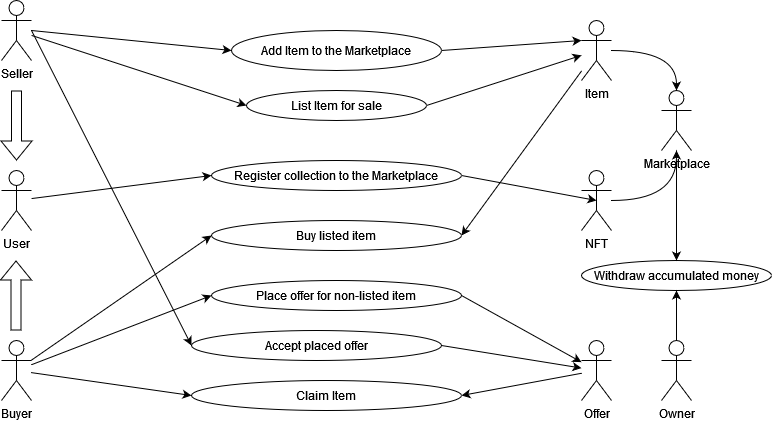

The diagram above was exported from draw.io. Its source (the exported page's mxGraphModel, read from the mxfile embedded in the PNG):
<mxGraphModel dx="1674" dy="754" grid="1" gridSize="10" guides="1" tooltips="1" connect="1" arrows="1" fold="1" page="1" pageScale="1" pageWidth="850" pageHeight="1100" math="0" shadow="0">
  <root>
    <mxCell id="0" />
    <mxCell id="1" parent="0" />
    <mxCell id="GO7dsumHxe4AO4AUoUhh-1" value="&lt;div&gt;User&lt;/div&gt;" style="shape=umlActor;verticalLabelPosition=bottom;verticalAlign=top;html=1;outlineConnect=0;" parent="1" vertex="1">
      <mxGeometry x="40" y="250" width="30" height="60" as="geometry" />
    </mxCell>
    <mxCell id="GO7dsumHxe4AO4AUoUhh-2" value="Buyer" style="shape=umlActor;verticalLabelPosition=bottom;verticalAlign=top;html=1;outlineConnect=0;" parent="1" vertex="1">
      <mxGeometry x="40" y="420" width="30" height="60" as="geometry" />
    </mxCell>
    <mxCell id="GO7dsumHxe4AO4AUoUhh-3" value="Seller" style="shape=umlActor;verticalLabelPosition=bottom;verticalAlign=top;html=1;outlineConnect=0;" parent="1" vertex="1">
      <mxGeometry x="40" y="80" width="30" height="60" as="geometry" />
    </mxCell>
    <mxCell id="GO7dsumHxe4AO4AUoUhh-4" value="Marketplace" style="shape=umlActor;verticalLabelPosition=bottom;verticalAlign=top;html=1;outlineConnect=0;" parent="1" vertex="1">
      <mxGeometry x="700" y="170" width="30" height="60" as="geometry" />
    </mxCell>
    <mxCell id="GO7dsumHxe4AO4AUoUhh-5" value="Owner" style="shape=umlActor;verticalLabelPosition=bottom;verticalAlign=top;html=1;outlineConnect=0;" parent="1" vertex="1">
      <mxGeometry x="700" y="420" width="30" height="60" as="geometry" />
    </mxCell>
    <mxCell id="GO7dsumHxe4AO4AUoUhh-66" style="edgeStyle=orthogonalEdgeStyle;curved=1;rounded=0;orthogonalLoop=1;jettySize=auto;html=1;elbow=vertical;" parent="1" source="GO7dsumHxe4AO4AUoUhh-16" target="GO7dsumHxe4AO4AUoUhh-4" edge="1">
      <mxGeometry relative="1" as="geometry" />
    </mxCell>
    <mxCell id="GO7dsumHxe4AO4AUoUhh-16" value="NFT" style="shape=umlActor;verticalLabelPosition=bottom;verticalAlign=top;html=1;outlineConnect=0;" parent="1" vertex="1">
      <mxGeometry x="620" y="250" width="30" height="60" as="geometry" />
    </mxCell>
    <mxCell id="GO7dsumHxe4AO4AUoUhh-18" value="Register collection to the Marketplace" style="ellipse;whiteSpace=wrap;html=1;" parent="1" vertex="1">
      <mxGeometry x="250" y="240" width="250" height="30" as="geometry" />
    </mxCell>
    <mxCell id="GO7dsumHxe4AO4AUoUhh-37" value="" style="shape=flexArrow;endArrow=classic;html=1;rounded=0;" parent="1" edge="1">
      <mxGeometry width="50" height="50" relative="1" as="geometry">
        <mxPoint x="55" y="170" as="sourcePoint" />
        <mxPoint x="55" y="240" as="targetPoint" />
        <Array as="points" />
      </mxGeometry>
    </mxCell>
    <mxCell id="GO7dsumHxe4AO4AUoUhh-38" value="" style="shape=flexArrow;endArrow=classic;html=1;rounded=0;" parent="1" edge="1">
      <mxGeometry width="50" height="50" relative="1" as="geometry">
        <mxPoint x="54.5" y="410" as="sourcePoint" />
        <mxPoint x="54.5" y="340" as="targetPoint" />
      </mxGeometry>
    </mxCell>
    <mxCell id="GO7dsumHxe4AO4AUoUhh-41" value="" style="endArrow=classic;html=1;rounded=0;entryX=0;entryY=0.5;entryDx=0;entryDy=0;" parent="1" source="GO7dsumHxe4AO4AUoUhh-1" target="GO7dsumHxe4AO4AUoUhh-18" edge="1">
      <mxGeometry width="50" height="50" relative="1" as="geometry">
        <mxPoint x="80" y="100" as="sourcePoint" />
        <mxPoint x="130" y="50" as="targetPoint" />
      </mxGeometry>
    </mxCell>
    <mxCell id="GO7dsumHxe4AO4AUoUhh-42" value="Add Item to the Marketplace" style="ellipse;whiteSpace=wrap;html=1;" parent="1" vertex="1">
      <mxGeometry x="270" y="110" width="210" height="40" as="geometry" />
    </mxCell>
    <mxCell id="GO7dsumHxe4AO4AUoUhh-43" value="" style="endArrow=classic;html=1;rounded=0;entryX=0;entryY=0.5;entryDx=0;entryDy=0;" parent="1" target="GO7dsumHxe4AO4AUoUhh-42" edge="1">
      <mxGeometry width="50" height="50" relative="1" as="geometry">
        <mxPoint x="70" y="110" as="sourcePoint" />
        <mxPoint x="410" y="270" as="targetPoint" />
      </mxGeometry>
    </mxCell>
    <mxCell id="GO7dsumHxe4AO4AUoUhh-62" style="edgeStyle=orthogonalEdgeStyle;curved=1;rounded=0;orthogonalLoop=1;jettySize=auto;html=1;entryX=0.5;entryY=0;entryDx=0;entryDy=0;entryPerimeter=0;elbow=vertical;" parent="1" source="GO7dsumHxe4AO4AUoUhh-44" target="GO7dsumHxe4AO4AUoUhh-4" edge="1">
      <mxGeometry relative="1" as="geometry" />
    </mxCell>
    <mxCell id="GO7dsumHxe4AO4AUoUhh-44" value="&lt;div&gt;Item&lt;/div&gt;&lt;div&gt;&lt;br&gt;&lt;/div&gt;" style="shape=umlActor;verticalLabelPosition=bottom;verticalAlign=top;html=1;outlineConnect=0;" parent="1" vertex="1">
      <mxGeometry x="620" y="100" width="30" height="60" as="geometry" />
    </mxCell>
    <mxCell id="GO7dsumHxe4AO4AUoUhh-47" value="" style="endArrow=classic;html=1;rounded=0;entryX=0.5;entryY=0.5;entryDx=0;entryDy=0;exitX=1;exitY=0.5;exitDx=0;exitDy=0;entryPerimeter=0;" parent="1" source="GO7dsumHxe4AO4AUoUhh-18" target="GO7dsumHxe4AO4AUoUhh-16" edge="1">
      <mxGeometry width="50" height="50" relative="1" as="geometry">
        <mxPoint x="410" y="270" as="sourcePoint" />
        <mxPoint x="600" y="90" as="targetPoint" />
      </mxGeometry>
    </mxCell>
    <mxCell id="GO7dsumHxe4AO4AUoUhh-48" value="" style="endArrow=classic;html=1;rounded=0;entryX=0;entryY=0.3333333333333333;entryDx=0;entryDy=0;entryPerimeter=0;exitX=1;exitY=0.5;exitDx=0;exitDy=0;" parent="1" source="GO7dsumHxe4AO4AUoUhh-42" target="GO7dsumHxe4AO4AUoUhh-44" edge="1">
      <mxGeometry width="50" height="50" relative="1" as="geometry">
        <mxPoint x="560" y="80" as="sourcePoint" />
        <mxPoint x="410" y="280" as="targetPoint" />
      </mxGeometry>
    </mxCell>
    <mxCell id="GO7dsumHxe4AO4AUoUhh-49" value="List Item for sale" style="ellipse;whiteSpace=wrap;html=1;" parent="1" vertex="1">
      <mxGeometry x="285" y="170" width="180" height="30" as="geometry" />
    </mxCell>
    <mxCell id="GO7dsumHxe4AO4AUoUhh-50" value="" style="endArrow=classic;html=1;rounded=0;entryX=0;entryY=0.5;entryDx=0;entryDy=0;" parent="1" source="GO7dsumHxe4AO4AUoUhh-3" target="GO7dsumHxe4AO4AUoUhh-49" edge="1">
      <mxGeometry width="50" height="50" relative="1" as="geometry">
        <mxPoint x="80" y="280" as="sourcePoint" />
        <mxPoint x="410" y="240" as="targetPoint" />
      </mxGeometry>
    </mxCell>
    <mxCell id="GO7dsumHxe4AO4AUoUhh-51" value="" style="endArrow=classic;html=1;rounded=0;exitX=1;exitY=0.5;exitDx=0;exitDy=0;" parent="1" source="GO7dsumHxe4AO4AUoUhh-49" target="GO7dsumHxe4AO4AUoUhh-44" edge="1">
      <mxGeometry width="50" height="50" relative="1" as="geometry">
        <mxPoint x="410" y="240" as="sourcePoint" />
        <mxPoint x="600" y="380" as="targetPoint" />
      </mxGeometry>
    </mxCell>
    <mxCell id="GO7dsumHxe4AO4AUoUhh-63" value="Buy listed item" style="ellipse;whiteSpace=wrap;html=1;" parent="1" vertex="1">
      <mxGeometry x="250" y="300" width="250" height="30" as="geometry" />
    </mxCell>
    <mxCell id="GO7dsumHxe4AO4AUoUhh-70" value="" style="endArrow=classic;html=1;rounded=0;curved=1;elbow=vertical;entryX=0;entryY=0.5;entryDx=0;entryDy=0;" parent="1" source="GO7dsumHxe4AO4AUoUhh-2" target="GO7dsumHxe4AO4AUoUhh-63" edge="1">
      <mxGeometry width="50" height="50" relative="1" as="geometry">
        <mxPoint x="360" y="280" as="sourcePoint" />
        <mxPoint x="410" y="230" as="targetPoint" />
      </mxGeometry>
    </mxCell>
    <mxCell id="GO7dsumHxe4AO4AUoUhh-71" value="" style="endArrow=classic;html=1;rounded=0;curved=1;elbow=vertical;entryX=1;entryY=0.5;entryDx=0;entryDy=0;" parent="1" source="GO7dsumHxe4AO4AUoUhh-44" target="GO7dsumHxe4AO4AUoUhh-63" edge="1">
      <mxGeometry width="50" height="50" relative="1" as="geometry">
        <mxPoint x="410" y="230" as="sourcePoint" />
        <mxPoint x="360" y="280" as="targetPoint" />
      </mxGeometry>
    </mxCell>
    <mxCell id="GO7dsumHxe4AO4AUoUhh-72" value="Place offer for non-listed item" style="ellipse;whiteSpace=wrap;html=1;" parent="1" vertex="1">
      <mxGeometry x="250" y="360" width="250" height="30" as="geometry" />
    </mxCell>
    <mxCell id="GO7dsumHxe4AO4AUoUhh-73" value="" style="endArrow=classic;html=1;rounded=0;curved=1;elbow=vertical;entryX=0;entryY=0.5;entryDx=0;entryDy=0;" parent="1" source="GO7dsumHxe4AO4AUoUhh-2" target="GO7dsumHxe4AO4AUoUhh-72" edge="1">
      <mxGeometry width="50" height="50" relative="1" as="geometry">
        <mxPoint x="360" y="280" as="sourcePoint" />
        <mxPoint x="410" y="230" as="targetPoint" />
      </mxGeometry>
    </mxCell>
    <mxCell id="GO7dsumHxe4AO4AUoUhh-75" value="" style="endArrow=classic;html=1;rounded=0;curved=1;elbow=vertical;exitX=1;exitY=0.5;exitDx=0;exitDy=0;" parent="1" source="GO7dsumHxe4AO4AUoUhh-72" target="GO7dsumHxe4AO4AUoUhh-81" edge="1">
      <mxGeometry width="50" height="50" relative="1" as="geometry">
        <mxPoint x="360" y="280" as="sourcePoint" />
        <mxPoint x="410" y="230" as="targetPoint" />
      </mxGeometry>
    </mxCell>
    <mxCell id="GO7dsumHxe4AO4AUoUhh-76" value="Claim Item" style="ellipse;whiteSpace=wrap;html=1;" parent="1" vertex="1">
      <mxGeometry x="230" y="460" width="270" height="30" as="geometry" />
    </mxCell>
    <mxCell id="GO7dsumHxe4AO4AUoUhh-77" value="" style="endArrow=classic;html=1;rounded=0;curved=1;elbow=vertical;entryX=0;entryY=0.5;entryDx=0;entryDy=0;" parent="1" source="GO7dsumHxe4AO4AUoUhh-2" target="GO7dsumHxe4AO4AUoUhh-76" edge="1">
      <mxGeometry width="50" height="50" relative="1" as="geometry">
        <mxPoint x="360" y="280" as="sourcePoint" />
        <mxPoint x="410" y="230" as="targetPoint" />
      </mxGeometry>
    </mxCell>
    <mxCell id="GO7dsumHxe4AO4AUoUhh-78" value="" style="endArrow=classic;html=1;rounded=0;curved=1;elbow=vertical;entryX=1;entryY=0.5;entryDx=0;entryDy=0;" parent="1" source="GO7dsumHxe4AO4AUoUhh-81" target="GO7dsumHxe4AO4AUoUhh-76" edge="1">
      <mxGeometry width="50" height="50" relative="1" as="geometry">
        <mxPoint x="410" y="230" as="sourcePoint" />
        <mxPoint x="360" y="280" as="targetPoint" />
      </mxGeometry>
    </mxCell>
    <mxCell id="GO7dsumHxe4AO4AUoUhh-79" value="Accept placed offer" style="ellipse;whiteSpace=wrap;html=1;" parent="1" vertex="1">
      <mxGeometry x="230" y="410" width="250" height="30" as="geometry" />
    </mxCell>
    <mxCell id="GO7dsumHxe4AO4AUoUhh-80" value="" style="endArrow=classic;html=1;rounded=0;curved=1;elbow=vertical;entryX=0;entryY=0.5;entryDx=0;entryDy=0;" parent="1" target="GO7dsumHxe4AO4AUoUhh-79" edge="1">
      <mxGeometry width="50" height="50" relative="1" as="geometry">
        <mxPoint x="70" y="110" as="sourcePoint" />
        <mxPoint x="410" y="230" as="targetPoint" />
      </mxGeometry>
    </mxCell>
    <mxCell id="GO7dsumHxe4AO4AUoUhh-81" value="Offer" style="shape=umlActor;verticalLabelPosition=bottom;verticalAlign=top;html=1;outlineConnect=0;" parent="1" vertex="1">
      <mxGeometry x="620" y="420" width="30" height="60" as="geometry" />
    </mxCell>
    <mxCell id="GO7dsumHxe4AO4AUoUhh-82" value="" style="endArrow=classic;html=1;rounded=0;curved=1;elbow=vertical;exitX=1;exitY=0.5;exitDx=0;exitDy=0;" parent="1" source="GO7dsumHxe4AO4AUoUhh-79" target="GO7dsumHxe4AO4AUoUhh-81" edge="1">
      <mxGeometry width="50" height="50" relative="1" as="geometry">
        <mxPoint x="360" y="380" as="sourcePoint" />
        <mxPoint x="410" y="330" as="targetPoint" />
      </mxGeometry>
    </mxCell>
    <mxCell id="GO7dsumHxe4AO4AUoUhh-85" value="Withdraw accumulated money" style="ellipse;whiteSpace=wrap;html=1;" parent="1" vertex="1">
      <mxGeometry x="620" y="340" width="190" height="30" as="geometry" />
    </mxCell>
    <mxCell id="GO7dsumHxe4AO4AUoUhh-89" value="" style="endArrow=classic;html=1;rounded=0;exitX=0.5;exitY=0;exitDx=0;exitDy=0;entryX=0.5;entryY=1;entryDx=0;entryDy=0;exitPerimeter=0;" parent="1" source="GO7dsumHxe4AO4AUoUhh-5" target="GO7dsumHxe4AO4AUoUhh-85" edge="1">
      <mxGeometry width="50" height="50" relative="1" as="geometry">
        <mxPoint x="550" y="330" as="sourcePoint" />
        <mxPoint x="500" y="380" as="targetPoint" />
      </mxGeometry>
    </mxCell>
    <mxCell id="GO7dsumHxe4AO4AUoUhh-90" value="" style="endArrow=classic;html=1;rounded=0;" parent="1" target="GO7dsumHxe4AO4AUoUhh-85" edge="1">
      <mxGeometry width="50" height="50" relative="1" as="geometry">
        <mxPoint x="715" y="240" as="sourcePoint" />
        <mxPoint x="550" y="330" as="targetPoint" />
      </mxGeometry>
    </mxCell>
  </root>
</mxGraphModel>